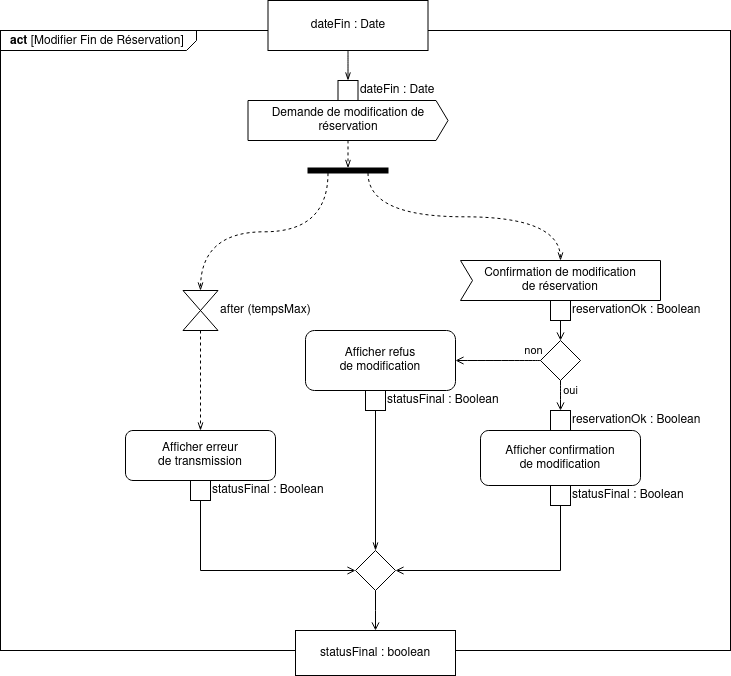

The diagram above was exported from draw.io. Its source (the exported page's mxGraphModel, read from the mxfile embedded in the PNG):
<mxGraphModel dx="1102" dy="610" grid="1" gridSize="10" guides="1" tooltips="1" connect="1" arrows="1" fold="1" page="1" pageScale="1" pageWidth="827" pageHeight="1169" math="0" shadow="0">
  <root>
    <mxCell id="0" />
    <mxCell id="1" parent="0" />
    <mxCell id="2" value="&lt;p style=&quot;margin: 0px ; margin-top: 4px ; margin-left: 10px ; text-align: left&quot;&gt;&lt;b&gt;act&lt;/b&gt;   [Modifier Fin de Réservation]&lt;/p&gt;" style="html=1;shape=mxgraph.sysml.package;align=left;spacingLeft=5;verticalAlign=top;spacingTop=-3;labelX=196;html=1;overflow=fill;" vertex="1" parent="1">
      <mxGeometry x="30" y="60" width="730" height="620" as="geometry" />
    </mxCell>
    <mxCell id="3" style="edgeStyle=orthogonalEdgeStyle;rounded=0;orthogonalLoop=1;jettySize=auto;html=1;exitX=1;exitY=0.75;exitDx=0;exitDy=0;endArrow=openThin;endFill=0;dashed=1;curved=1;entryX=0.5;entryY=0;entryDx=0;entryDy=0;entryPerimeter=0;" edge="1" source="17" target="5" parent="1">
      <mxGeometry relative="1" as="geometry">
        <mxPoint x="230" y="250" as="targetPoint" />
      </mxGeometry>
    </mxCell>
    <mxCell id="4" style="edgeStyle=orthogonalEdgeStyle;rounded=0;orthogonalLoop=1;jettySize=auto;html=1;exitX=0.5;exitY=1;exitDx=0;exitDy=0;exitPerimeter=0;dashed=1;endArrow=openThin;endFill=0;" edge="1" source="5" target="25" parent="1">
      <mxGeometry relative="1" as="geometry" />
    </mxCell>
    <mxCell id="5" value="&lt;div&gt;after (tempsMax)&lt;br&gt;&lt;/div&gt;" style="html=1;shape=mxgraph.sysml.timeEvent;strokeWidth=1;verticalLabelPosition=middle;verticalAlignment=top;labelPosition=right;align=left;verticalAlign=middle;" vertex="1" parent="1">
      <mxGeometry x="212.5" y="320" width="35" height="40" as="geometry" />
    </mxCell>
    <mxCell id="6" style="edgeStyle=orthogonalEdgeStyle;rounded=0;orthogonalLoop=1;jettySize=auto;html=1;entryX=0.5;entryY=0;entryDx=0;entryDy=0;endArrow=openThin;endFill=0;curved=1;exitX=0.5;exitY=1;exitDx=0;exitDy=0;" edge="1" source="7" target="15" parent="1">
      <mxGeometry relative="1" as="geometry" />
    </mxCell>
    <mxCell id="7" value="dateFin : Date" style="shape=rect;html=1;whiteSpace=wrap;align=center;" vertex="1" parent="1">
      <mxGeometry x="297.5" y="30" width="160" height="50" as="geometry" />
    </mxCell>
    <mxCell id="8" value="&lt;div&gt;Confirmation de modification&lt;/div&gt;&lt;div&gt;de réservation&lt;br&gt;&lt;/div&gt;" style="html=1;shape=mxgraph.sysml.accEvent;strokeWidth=1;whiteSpace=wrap;align=center;" vertex="1" parent="1">
      <mxGeometry x="490" y="290" width="200" height="40" as="geometry" />
    </mxCell>
    <mxCell id="9" value="" style="shape=rhombus;html=1;verticalLabelPosition=top;verticalAlignment=bottom;" vertex="1" parent="1">
      <mxGeometry x="385" y="580" width="40" height="40" as="geometry" />
    </mxCell>
    <mxCell id="10" value="" style="edgeStyle=elbowEdgeStyle;html=1;elbow=horizontal;align=right;verticalAlign=bottom;rounded=0;labelBackgroundColor=none;endArrow=open;endSize=6;entryX=0.5;entryY=0;entryDx=0;entryDy=0;exitX=0.5;exitY=1;exitDx=0;exitDy=0;" edge="1" source="9" target="19" parent="1">
      <mxGeometry relative="1" as="geometry">
        <mxPoint x="405" y="540" as="targetPoint" />
      </mxGeometry>
    </mxCell>
    <mxCell id="11" value="" style="edgeStyle=elbowEdgeStyle;html=1;elbow=vertical;verticalAlign=bottom;startArrow=open;endArrow=none;rounded=0;labelBackgroundColor=none;startSize=6;entryX=0.5;entryY=1;entryDx=0;entryDy=0;" edge="1" source="9" target="22" parent="1">
      <mxGeometry relative="1" as="geometry">
        <mxPoint x="505" y="430" as="targetPoint" />
        <Array as="points">
          <mxPoint x="530" y="600" />
          <mxPoint x="600" y="500" />
          <mxPoint x="420" y="460" />
        </Array>
      </mxGeometry>
    </mxCell>
    <mxCell id="12" value="" style="edgeStyle=elbowEdgeStyle;html=1;elbow=vertical;verticalAlign=bottom;startArrow=open;endArrow=none;rounded=0;labelBackgroundColor=none;startSize=6;exitX=0;exitY=0.5;exitDx=0;exitDy=0;entryX=0.5;entryY=1;entryDx=0;entryDy=0;" edge="1" source="9" target="26" parent="1">
      <mxGeometry relative="1" as="geometry">
        <mxPoint x="230" y="430" as="targetPoint" />
        <Array as="points">
          <mxPoint x="250" y="600" />
          <mxPoint x="230" y="500" />
          <mxPoint x="310" y="460" />
        </Array>
      </mxGeometry>
    </mxCell>
    <mxCell id="13" value="" style="group" vertex="1" connectable="0" parent="1">
      <mxGeometry x="277.5" y="110" width="200" height="60" as="geometry" />
    </mxCell>
    <mxCell id="14" value="Demande de modification de réservation" style="html=1;shape=mxgraph.sysml.sendSigAct;strokeWidth=1;whiteSpace=wrap;align=center;" vertex="1" parent="13">
      <mxGeometry y="20" width="200" height="40" as="geometry" />
    </mxCell>
    <mxCell id="15" value="dateFin : Date" style="shape=rect;html=1;align=left;labelPosition=right;verticalLabelPosition=middle;verticalAlign=bottom;horizontal=1;" vertex="1" parent="13">
      <mxGeometry x="90" width="20" height="20" as="geometry" />
    </mxCell>
    <mxCell id="16" style="edgeStyle=orthogonalEdgeStyle;curved=1;rounded=0;orthogonalLoop=1;jettySize=auto;html=1;exitX=1;exitY=0.25;exitDx=0;exitDy=0;dashed=1;endArrow=openThin;endFill=0;entryX=0.5;entryY=0;entryDx=0;entryDy=0;entryPerimeter=0;" edge="1" source="17" target="8" parent="1">
      <mxGeometry relative="1" as="geometry">
        <mxPoint x="590" y="250" as="targetPoint" />
      </mxGeometry>
    </mxCell>
    <mxCell id="17" value="" style="shape=rect;html=1;fillColor=#000000;verticalLabelPosition=bottom;verticalAlignment=top;strokeWidth=1;rotation=90;" vertex="1" parent="1">
      <mxGeometry x="375" y="160" width="5" height="80" as="geometry" />
    </mxCell>
    <mxCell id="18" style="edgeStyle=orthogonalEdgeStyle;curved=1;rounded=0;orthogonalLoop=1;jettySize=auto;html=1;exitX=0.5;exitY=1;exitDx=0;exitDy=0;exitPerimeter=0;entryX=0;entryY=0.5;entryDx=0;entryDy=0;dashed=1;endArrow=openThin;endFill=0;" edge="1" source="14" target="17" parent="1">
      <mxGeometry relative="1" as="geometry" />
    </mxCell>
    <mxCell id="19" value="statusFinal : boolean" style="shape=rect;html=1;whiteSpace=wrap;align=center;strokeWidth=1;" vertex="1" parent="1">
      <mxGeometry x="325" y="660" width="160" height="45" as="geometry" />
    </mxCell>
    <mxCell id="20" value="" style="group" vertex="1" connectable="0" parent="1">
      <mxGeometry x="510" y="460" width="160" height="75" as="geometry" />
    </mxCell>
    <mxCell id="21" value="&lt;div&gt;Afficher confirmation&lt;/div&gt;&lt;div&gt;de modification&lt;br&gt;&lt;/div&gt;" style="shape=rect;html=1;rounded=1;whiteSpace=wrap;align=center;" vertex="1" parent="20">
      <mxGeometry width="160" height="55" as="geometry" />
    </mxCell>
    <mxCell id="22" value="statusFinal : Boolean" style="shape=rect;html=1;align=left;labelPosition=right;verticalLabelPosition=middle;verticalAlign=bottom;horizontal=1;" vertex="1" parent="20">
      <mxGeometry x="70" y="55" width="20" height="20" as="geometry" />
    </mxCell>
    <mxCell id="23" value="" style="shape=rhombus;html=1;verticalLabelPosition=top;verticalAlignment=bottom;strokeWidth=1;" vertex="1" parent="1">
      <mxGeometry x="570" y="370" width="40" height="40" as="geometry" />
    </mxCell>
    <mxCell id="24" value="" style="group" vertex="1" connectable="0" parent="1">
      <mxGeometry x="155" y="460" width="150" height="70" as="geometry" />
    </mxCell>
    <mxCell id="25" value="&lt;div&gt;Afficher erreur&lt;br&gt;&lt;/div&gt;&lt;div&gt;de transmission&lt;br&gt;&lt;/div&gt;" style="shape=rect;html=1;rounded=1;whiteSpace=wrap;align=center;" vertex="1" parent="24">
      <mxGeometry width="150" height="50" as="geometry" />
    </mxCell>
    <mxCell id="26" value="&lt;div&gt;statusFinal : Boolean&lt;/div&gt;" style="shape=rect;html=1;align=left;labelPosition=right;verticalLabelPosition=middle;verticalAlign=bottom;horizontal=1;" vertex="1" parent="24">
      <mxGeometry x="65" y="50" width="20" height="20" as="geometry" />
    </mxCell>
    <mxCell id="27" value="reservationOk : Boolean" style="shape=rect;html=1;align=left;labelPosition=right;verticalLabelPosition=middle;verticalAlign=bottom;horizontal=1;" vertex="1" parent="1">
      <mxGeometry x="580" y="330" width="20" height="20" as="geometry" />
    </mxCell>
    <mxCell id="28" value="" style="endArrow=open;html=1;entryX=0.5;entryY=0;entryDx=0;entryDy=0;exitX=0.5;exitY=1;exitDx=0;exitDy=0;endFill=0;" edge="1" source="27" target="23" parent="1">
      <mxGeometry width="50" height="50" relative="1" as="geometry">
        <mxPoint x="390" y="430" as="sourcePoint" />
        <mxPoint x="440" y="380" as="targetPoint" />
      </mxGeometry>
    </mxCell>
    <mxCell id="29" value="oui" style="endArrow=open;html=1;exitX=0.5;exitY=1;exitDx=0;exitDy=0;entryX=0.5;entryY=0;entryDx=0;entryDy=0;endFill=0;" edge="1" source="23" target="30" parent="1">
      <mxGeometry x="-0.3333" y="10" width="50" height="50" relative="1" as="geometry">
        <mxPoint x="600" y="360" as="sourcePoint" />
        <mxPoint x="600" y="390" as="targetPoint" />
        <Array as="points">
          <mxPoint x="590" y="420" />
        </Array>
        <mxPoint as="offset" />
      </mxGeometry>
    </mxCell>
    <mxCell id="30" value="reservationOk : Boolean" style="shape=rect;html=1;align=left;labelPosition=right;verticalLabelPosition=middle;verticalAlign=bottom;horizontal=1;" vertex="1" parent="1">
      <mxGeometry x="580" y="440" width="20" height="20" as="geometry" />
    </mxCell>
    <mxCell id="31" value="non" style="endArrow=open;html=1;exitX=0;exitY=0.5;exitDx=0;exitDy=0;entryX=1;entryY=0.5;entryDx=0;entryDy=0;endFill=0;strokeWidth=1;endSize=6;edgeStyle=orthogonalEdgeStyle;curved=1;" edge="1" source="23" target="32" parent="1">
      <mxGeometry x="-0.831" y="-10" width="50" height="50" relative="1" as="geometry">
        <mxPoint x="390" y="430" as="sourcePoint" />
        <mxPoint x="440" y="380" as="targetPoint" />
        <mxPoint as="offset" />
      </mxGeometry>
    </mxCell>
    <mxCell id="32" value="&lt;div&gt;Afficher refus&lt;/div&gt;&lt;div&gt;de modification&lt;br&gt;&lt;/div&gt;" style="shape=rect;html=1;rounded=1;whiteSpace=wrap;align=center;" vertex="1" parent="1">
      <mxGeometry x="335" y="360" width="150" height="60" as="geometry" />
    </mxCell>
    <mxCell id="33" style="edgeStyle=orthogonalEdgeStyle;rounded=0;orthogonalLoop=1;jettySize=auto;html=1;endArrow=openThin;endFill=0;" edge="1" source="34" target="9" parent="1">
      <mxGeometry relative="1" as="geometry" />
    </mxCell>
    <mxCell id="34" value="&lt;div&gt;statusFinal : Boolean&lt;/div&gt;" style="shape=rect;html=1;align=left;labelPosition=right;verticalLabelPosition=middle;verticalAlign=bottom;horizontal=1;" vertex="1" parent="1">
      <mxGeometry x="395" y="420" width="20" height="20" as="geometry" />
    </mxCell>
  </root>
</mxGraphModel>